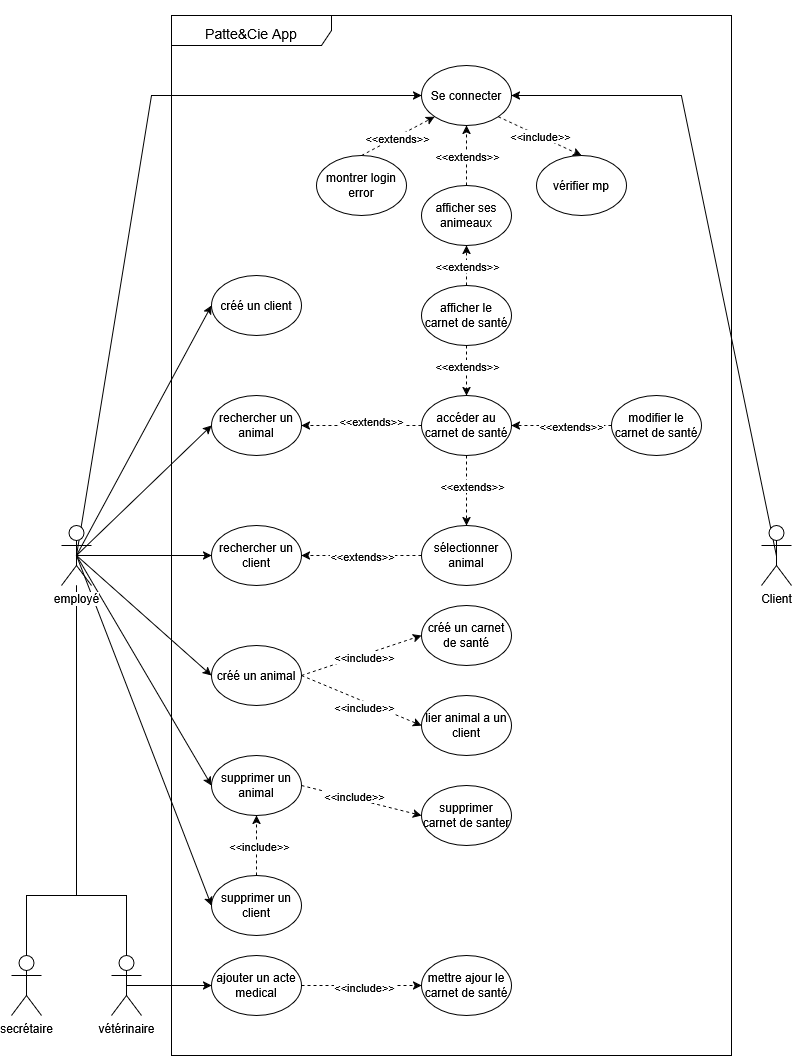

The diagram above was exported from draw.io. Its source (the exported page's mxGraphModel, read from the mxfile embedded in the PNG):
<mxGraphModel dx="2066" dy="1111" grid="1" gridSize="10" guides="1" tooltips="1" connect="1" arrows="1" fold="1" page="1" pageScale="1" pageWidth="827" pageHeight="1169" math="0" shadow="0">
  <root>
    <mxCell id="0" />
    <mxCell id="1" parent="0" />
    <mxCell id="kZhcnatS_eQz8XsiTCoy-32" style="edgeStyle=none;rounded=0;orthogonalLoop=1;jettySize=auto;html=1;exitX=0.5;exitY=0.5;exitDx=0;exitDy=0;exitPerimeter=0;entryX=0;entryY=0.5;entryDx=0;entryDy=0;" edge="1" parent="1" source="kZhcnatS_eQz8XsiTCoy-1" target="kZhcnatS_eQz8XsiTCoy-17">
      <mxGeometry relative="1" as="geometry" />
    </mxCell>
    <mxCell id="kZhcnatS_eQz8XsiTCoy-72" style="edgeStyle=orthogonalEdgeStyle;rounded=0;orthogonalLoop=1;jettySize=auto;html=1;exitX=0.5;exitY=0.5;exitDx=0;exitDy=0;exitPerimeter=0;endArrow=none;endFill=0;" edge="1" parent="1" source="kZhcnatS_eQz8XsiTCoy-1" target="kZhcnatS_eQz8XsiTCoy-69">
      <mxGeometry relative="1" as="geometry">
        <Array as="points">
          <mxPoint x="139" y="930" />
          <mxPoint x="89" y="930" />
        </Array>
      </mxGeometry>
    </mxCell>
    <mxCell id="kZhcnatS_eQz8XsiTCoy-1" value="&lt;div&gt;vétérinaire&lt;/div&gt;" style="shape=umlActor;verticalLabelPosition=bottom;verticalAlign=top;html=1;outlineConnect=0;" vertex="1" parent="1">
      <mxGeometry x="124" y="990" width="30" height="60" as="geometry" />
    </mxCell>
    <mxCell id="kZhcnatS_eQz8XsiTCoy-71" style="edgeStyle=orthogonalEdgeStyle;rounded=0;orthogonalLoop=1;jettySize=auto;html=1;exitX=0.5;exitY=0;exitDx=0;exitDy=0;exitPerimeter=0;endArrow=none;endFill=0;" edge="1" parent="1" source="kZhcnatS_eQz8XsiTCoy-5" target="kZhcnatS_eQz8XsiTCoy-69">
      <mxGeometry relative="1" as="geometry">
        <Array as="points">
          <mxPoint x="39" y="930" />
          <mxPoint x="89" y="930" />
        </Array>
      </mxGeometry>
    </mxCell>
    <mxCell id="kZhcnatS_eQz8XsiTCoy-5" value="secrétaire" style="shape=umlActor;verticalLabelPosition=bottom;verticalAlign=top;html=1;outlineConnect=0;" vertex="1" parent="1">
      <mxGeometry x="24" y="990" width="30" height="60" as="geometry" />
    </mxCell>
    <mxCell id="kZhcnatS_eQz8XsiTCoy-30" style="edgeStyle=none;rounded=0;orthogonalLoop=1;jettySize=auto;html=1;exitX=0.5;exitY=0.5;exitDx=0;exitDy=0;exitPerimeter=0;entryX=1;entryY=0.5;entryDx=0;entryDy=0;" edge="1" parent="1" source="kZhcnatS_eQz8XsiTCoy-10" target="kZhcnatS_eQz8XsiTCoy-2">
      <mxGeometry relative="1" as="geometry">
        <Array as="points">
          <mxPoint x="694" y="130" />
        </Array>
      </mxGeometry>
    </mxCell>
    <mxCell id="kZhcnatS_eQz8XsiTCoy-10" value="&lt;div&gt;Client&lt;/div&gt;" style="shape=umlActor;verticalLabelPosition=bottom;verticalAlign=top;html=1;outlineConnect=0;" vertex="1" parent="1">
      <mxGeometry x="774" y="560" width="30" height="60" as="geometry" />
    </mxCell>
    <mxCell id="kZhcnatS_eQz8XsiTCoy-28" value="&lt;h1 tabindex=&quot;-1&quot; class=&quot;heading-element&quot; dir=&quot;auto&quot;&gt;&lt;span style=&quot;font-weight: normal;&quot;&gt;&lt;font style=&quot;font-size: 14px;&quot;&gt;Patte&amp;amp;Cie App&lt;/font&gt;&lt;/span&gt;&lt;/h1&gt;" style="shape=umlFrame;whiteSpace=wrap;html=1;pointerEvents=0;recursiveResize=0;container=1;collapsible=0;width=160;" vertex="1" parent="1">
      <mxGeometry x="184" y="50" width="560" height="1040" as="geometry" />
    </mxCell>
    <mxCell id="kZhcnatS_eQz8XsiTCoy-16" value="créé un client" style="ellipse;whiteSpace=wrap;html=1;" vertex="1" parent="kZhcnatS_eQz8XsiTCoy-28">
      <mxGeometry x="40" y="260" width="90" height="60" as="geometry" />
    </mxCell>
    <mxCell id="kZhcnatS_eQz8XsiTCoy-46" style="edgeStyle=none;rounded=0;orthogonalLoop=1;jettySize=auto;html=1;exitX=1;exitY=1;exitDx=0;exitDy=0;entryX=0.5;entryY=0;entryDx=0;entryDy=0;dashed=1;" edge="1" parent="kZhcnatS_eQz8XsiTCoy-28" source="kZhcnatS_eQz8XsiTCoy-2" target="kZhcnatS_eQz8XsiTCoy-40">
      <mxGeometry relative="1" as="geometry" />
    </mxCell>
    <mxCell id="kZhcnatS_eQz8XsiTCoy-56" value="&amp;lt;&amp;lt;include&amp;gt;&amp;gt;" style="edgeLabel;html=1;align=center;verticalAlign=middle;resizable=0;points=[];" vertex="1" connectable="0" parent="kZhcnatS_eQz8XsiTCoy-46">
      <mxGeometry x="0.0026" relative="1" as="geometry">
        <mxPoint as="offset" />
      </mxGeometry>
    </mxCell>
    <mxCell id="kZhcnatS_eQz8XsiTCoy-2" value="Se connecter" style="ellipse;whiteSpace=wrap;html=1;" vertex="1" parent="kZhcnatS_eQz8XsiTCoy-28">
      <mxGeometry x="250" y="50" width="90" height="60" as="geometry" />
    </mxCell>
    <mxCell id="kZhcnatS_eQz8XsiTCoy-91" style="edgeStyle=none;rounded=0;orthogonalLoop=1;jettySize=auto;html=1;entryX=0.5;entryY=1;entryDx=0;entryDy=0;dashed=1;exitX=0.5;exitY=0;exitDx=0;exitDy=0;" edge="1" parent="kZhcnatS_eQz8XsiTCoy-28" source="kZhcnatS_eQz8XsiTCoy-94" target="kZhcnatS_eQz8XsiTCoy-2">
      <mxGeometry relative="1" as="geometry">
        <mxPoint x="295" y="180" as="sourcePoint" />
      </mxGeometry>
    </mxCell>
    <mxCell id="kZhcnatS_eQz8XsiTCoy-92" style="edgeStyle=none;rounded=0;orthogonalLoop=1;jettySize=auto;html=1;exitX=0.5;exitY=1;exitDx=0;exitDy=0;entryX=0.5;entryY=0;entryDx=0;entryDy=0;dashed=1;" edge="1" parent="kZhcnatS_eQz8XsiTCoy-28" source="kZhcnatS_eQz8XsiTCoy-18" target="kZhcnatS_eQz8XsiTCoy-11">
      <mxGeometry relative="1" as="geometry" />
    </mxCell>
    <mxCell id="kZhcnatS_eQz8XsiTCoy-102" style="edgeStyle=none;rounded=0;orthogonalLoop=1;jettySize=auto;html=1;exitX=0.5;exitY=0;exitDx=0;exitDy=0;entryX=0.5;entryY=1;entryDx=0;entryDy=0;dashed=1;" edge="1" parent="kZhcnatS_eQz8XsiTCoy-28" source="kZhcnatS_eQz8XsiTCoy-18" target="kZhcnatS_eQz8XsiTCoy-94">
      <mxGeometry relative="1" as="geometry" />
    </mxCell>
    <mxCell id="kZhcnatS_eQz8XsiTCoy-18" value="afficher le carnet de santé" style="ellipse;whiteSpace=wrap;html=1;" vertex="1" parent="kZhcnatS_eQz8XsiTCoy-28">
      <mxGeometry x="250" y="270" width="90" height="60" as="geometry" />
    </mxCell>
    <mxCell id="kZhcnatS_eQz8XsiTCoy-40" value="vérifier mp" style="ellipse;whiteSpace=wrap;html=1;" vertex="1" parent="kZhcnatS_eQz8XsiTCoy-28">
      <mxGeometry x="365" y="140" width="90" height="60" as="geometry" />
    </mxCell>
    <mxCell id="kZhcnatS_eQz8XsiTCoy-47" style="edgeStyle=none;rounded=0;orthogonalLoop=1;jettySize=auto;html=1;exitX=0.5;exitY=0;exitDx=0;exitDy=0;entryX=0;entryY=1;entryDx=0;entryDy=0;dashed=1;" edge="1" parent="kZhcnatS_eQz8XsiTCoy-28" source="kZhcnatS_eQz8XsiTCoy-41" target="kZhcnatS_eQz8XsiTCoy-2">
      <mxGeometry relative="1" as="geometry" />
    </mxCell>
    <mxCell id="kZhcnatS_eQz8XsiTCoy-61" value="&amp;lt;&amp;lt;extends&amp;gt;&amp;gt;" style="edgeLabel;html=1;align=center;verticalAlign=middle;resizable=0;points=[];" vertex="1" connectable="0" parent="kZhcnatS_eQz8XsiTCoy-47">
      <mxGeometry x="-0.04" y="-1" relative="1" as="geometry">
        <mxPoint as="offset" />
      </mxGeometry>
    </mxCell>
    <mxCell id="kZhcnatS_eQz8XsiTCoy-41" value="&lt;div&gt;montrer login error&lt;/div&gt;" style="ellipse;whiteSpace=wrap;html=1;" vertex="1" parent="kZhcnatS_eQz8XsiTCoy-28">
      <mxGeometry x="145" y="140" width="90" height="60" as="geometry" />
    </mxCell>
    <mxCell id="kZhcnatS_eQz8XsiTCoy-87" value="&amp;lt;&amp;lt;extends&amp;gt;&amp;gt;" style="edgeLabel;html=1;align=center;verticalAlign=middle;resizable=0;points=[];" vertex="1" connectable="0" parent="kZhcnatS_eQz8XsiTCoy-28">
      <mxGeometry x="295" y="350" as="geometry" />
    </mxCell>
    <mxCell id="kZhcnatS_eQz8XsiTCoy-88" value="&amp;lt;&amp;lt;extends&amp;gt;&amp;gt;" style="edgeLabel;html=1;align=center;verticalAlign=middle;resizable=0;points=[];" vertex="1" connectable="0" parent="kZhcnatS_eQz8XsiTCoy-28">
      <mxGeometry x="295" y="140" as="geometry" />
    </mxCell>
    <mxCell id="kZhcnatS_eQz8XsiTCoy-55" style="edgeStyle=none;rounded=0;orthogonalLoop=1;jettySize=auto;html=1;exitX=1;exitY=0.5;exitDx=0;exitDy=0;entryX=0;entryY=0.5;entryDx=0;entryDy=0;dashed=1;" edge="1" parent="kZhcnatS_eQz8XsiTCoy-28" source="kZhcnatS_eQz8XsiTCoy-14" target="kZhcnatS_eQz8XsiTCoy-15">
      <mxGeometry relative="1" as="geometry" />
    </mxCell>
    <mxCell id="kZhcnatS_eQz8XsiTCoy-96" style="edgeStyle=none;rounded=0;orthogonalLoop=1;jettySize=auto;html=1;exitX=1;exitY=0.5;exitDx=0;exitDy=0;entryX=0;entryY=0.5;entryDx=0;entryDy=0;dashed=1;" edge="1" parent="kZhcnatS_eQz8XsiTCoy-28" source="kZhcnatS_eQz8XsiTCoy-14" target="kZhcnatS_eQz8XsiTCoy-95">
      <mxGeometry relative="1" as="geometry" />
    </mxCell>
    <mxCell id="kZhcnatS_eQz8XsiTCoy-14" value="créé un animal" style="ellipse;whiteSpace=wrap;html=1;" vertex="1" parent="kZhcnatS_eQz8XsiTCoy-28">
      <mxGeometry x="40" y="630" width="90" height="60" as="geometry" />
    </mxCell>
    <mxCell id="kZhcnatS_eQz8XsiTCoy-13" value="&lt;div&gt;rechercher un client&lt;/div&gt;" style="ellipse;whiteSpace=wrap;html=1;" vertex="1" parent="kZhcnatS_eQz8XsiTCoy-28">
      <mxGeometry x="40" y="510" width="90" height="60" as="geometry" />
    </mxCell>
    <mxCell id="kZhcnatS_eQz8XsiTCoy-12" value="&lt;div&gt;rechercher un animal&lt;/div&gt;" style="ellipse;whiteSpace=wrap;html=1;" vertex="1" parent="kZhcnatS_eQz8XsiTCoy-28">
      <mxGeometry x="40" y="380" width="90" height="60" as="geometry" />
    </mxCell>
    <mxCell id="kZhcnatS_eQz8XsiTCoy-51" style="edgeStyle=none;rounded=0;orthogonalLoop=1;jettySize=auto;html=1;exitX=0;exitY=0.5;exitDx=0;exitDy=0;entryX=1;entryY=0.5;entryDx=0;entryDy=0;dashed=1;" edge="1" parent="kZhcnatS_eQz8XsiTCoy-28" source="kZhcnatS_eQz8XsiTCoy-11" target="kZhcnatS_eQz8XsiTCoy-12">
      <mxGeometry relative="1" as="geometry" />
    </mxCell>
    <mxCell id="kZhcnatS_eQz8XsiTCoy-54" style="edgeStyle=none;rounded=0;orthogonalLoop=1;jettySize=auto;html=1;exitX=0.5;exitY=1;exitDx=0;exitDy=0;entryX=0.5;entryY=0;entryDx=0;entryDy=0;dashed=1;" edge="1" parent="kZhcnatS_eQz8XsiTCoy-28" source="kZhcnatS_eQz8XsiTCoy-11" target="kZhcnatS_eQz8XsiTCoy-42">
      <mxGeometry relative="1" as="geometry">
        <Array as="points" />
      </mxGeometry>
    </mxCell>
    <mxCell id="kZhcnatS_eQz8XsiTCoy-11" value="accéder au carnet de santé" style="ellipse;whiteSpace=wrap;html=1;" vertex="1" parent="kZhcnatS_eQz8XsiTCoy-28">
      <mxGeometry x="250" y="380" width="90" height="60" as="geometry" />
    </mxCell>
    <mxCell id="kZhcnatS_eQz8XsiTCoy-100" style="edgeStyle=none;rounded=0;orthogonalLoop=1;jettySize=auto;html=1;exitX=1;exitY=0.5;exitDx=0;exitDy=0;entryX=0;entryY=0.5;entryDx=0;entryDy=0;dashed=1;" edge="1" parent="kZhcnatS_eQz8XsiTCoy-28" source="kZhcnatS_eQz8XsiTCoy-17" target="kZhcnatS_eQz8XsiTCoy-99">
      <mxGeometry relative="1" as="geometry" />
    </mxCell>
    <mxCell id="kZhcnatS_eQz8XsiTCoy-17" value="ajouter un acte medical" style="ellipse;whiteSpace=wrap;html=1;" vertex="1" parent="kZhcnatS_eQz8XsiTCoy-28">
      <mxGeometry x="40" y="940" width="90" height="60" as="geometry" />
    </mxCell>
    <mxCell id="kZhcnatS_eQz8XsiTCoy-15" value="&lt;div&gt;créé un carnet de santé&lt;/div&gt;" style="ellipse;whiteSpace=wrap;html=1;" vertex="1" parent="kZhcnatS_eQz8XsiTCoy-28">
      <mxGeometry x="250" y="590" width="90" height="60" as="geometry" />
    </mxCell>
    <mxCell id="kZhcnatS_eQz8XsiTCoy-53" style="edgeStyle=none;rounded=0;orthogonalLoop=1;jettySize=auto;html=1;exitX=0;exitY=0.5;exitDx=0;exitDy=0;entryX=1;entryY=0.5;entryDx=0;entryDy=0;dashed=1;" edge="1" parent="kZhcnatS_eQz8XsiTCoy-28" source="kZhcnatS_eQz8XsiTCoy-42" target="kZhcnatS_eQz8XsiTCoy-13">
      <mxGeometry relative="1" as="geometry" />
    </mxCell>
    <mxCell id="kZhcnatS_eQz8XsiTCoy-42" value="sélectionner animal" style="ellipse;whiteSpace=wrap;html=1;" vertex="1" parent="kZhcnatS_eQz8XsiTCoy-28">
      <mxGeometry x="250" y="510" width="90" height="60" as="geometry" />
    </mxCell>
    <mxCell id="kZhcnatS_eQz8XsiTCoy-57" value="&amp;lt;&amp;lt;include&amp;gt;&amp;gt;" style="edgeLabel;html=1;align=center;verticalAlign=middle;resizable=0;points=[];" vertex="1" connectable="0" parent="kZhcnatS_eQz8XsiTCoy-28">
      <mxGeometry x="190" y="650" as="geometry">
        <mxPoint x="2" y="-9" as="offset" />
      </mxGeometry>
    </mxCell>
    <mxCell id="kZhcnatS_eQz8XsiTCoy-64" value="&amp;lt;&amp;lt;extends&amp;gt;&amp;gt;" style="edgeLabel;html=1;align=center;verticalAlign=middle;resizable=0;points=[];" vertex="1" connectable="0" parent="kZhcnatS_eQz8XsiTCoy-28">
      <mxGeometry x="200" y="410" as="geometry">
        <mxPoint x="-1" y="-5" as="offset" />
      </mxGeometry>
    </mxCell>
    <mxCell id="kZhcnatS_eQz8XsiTCoy-66" value="&amp;lt;&amp;lt;extends&amp;gt;&amp;gt;" style="edgeLabel;html=1;align=center;verticalAlign=middle;resizable=0;points=[];" vertex="1" connectable="0" parent="kZhcnatS_eQz8XsiTCoy-28">
      <mxGeometry x="190" y="540" as="geometry" />
    </mxCell>
    <mxCell id="kZhcnatS_eQz8XsiTCoy-90" style="edgeStyle=none;rounded=0;orthogonalLoop=1;jettySize=auto;html=1;exitX=0;exitY=0.5;exitDx=0;exitDy=0;entryX=1;entryY=0.5;entryDx=0;entryDy=0;dashed=1;" edge="1" parent="kZhcnatS_eQz8XsiTCoy-28" source="kZhcnatS_eQz8XsiTCoy-89" target="kZhcnatS_eQz8XsiTCoy-11">
      <mxGeometry relative="1" as="geometry" />
    </mxCell>
    <mxCell id="kZhcnatS_eQz8XsiTCoy-89" value="&lt;div&gt;modifier le carnet de&amp;nbsp;santé&lt;/div&gt;" style="ellipse;whiteSpace=wrap;html=1;" vertex="1" parent="kZhcnatS_eQz8XsiTCoy-28">
      <mxGeometry x="440" y="380" width="90" height="60" as="geometry" />
    </mxCell>
    <mxCell id="kZhcnatS_eQz8XsiTCoy-93" value="&amp;lt;&amp;lt;extends&amp;gt;&amp;gt;" style="edgeLabel;html=1;align=center;verticalAlign=middle;resizable=0;points=[];" vertex="1" connectable="0" parent="kZhcnatS_eQz8XsiTCoy-28">
      <mxGeometry x="400" y="415" as="geometry">
        <mxPoint x="-1" y="-5" as="offset" />
      </mxGeometry>
    </mxCell>
    <mxCell id="kZhcnatS_eQz8XsiTCoy-80" value="&amp;lt;&amp;lt;extends&amp;gt;&amp;gt;" style="edgeLabel;html=1;align=center;verticalAlign=middle;resizable=0;points=[];" vertex="1" connectable="0" parent="kZhcnatS_eQz8XsiTCoy-28">
      <mxGeometry x="300" y="470" as="geometry" />
    </mxCell>
    <mxCell id="kZhcnatS_eQz8XsiTCoy-94" value="afficher ses animeaux" style="ellipse;whiteSpace=wrap;html=1;" vertex="1" parent="kZhcnatS_eQz8XsiTCoy-28">
      <mxGeometry x="250" y="170" width="90" height="60" as="geometry" />
    </mxCell>
    <mxCell id="kZhcnatS_eQz8XsiTCoy-95" value="lier animal a un client" style="ellipse;whiteSpace=wrap;html=1;" vertex="1" parent="kZhcnatS_eQz8XsiTCoy-28">
      <mxGeometry x="250" y="680" width="90" height="60" as="geometry" />
    </mxCell>
    <mxCell id="kZhcnatS_eQz8XsiTCoy-98" value="&amp;lt;&amp;lt;include&amp;gt;&amp;gt;" style="edgeLabel;html=1;align=center;verticalAlign=middle;resizable=0;points=[];" vertex="1" connectable="0" parent="kZhcnatS_eQz8XsiTCoy-28">
      <mxGeometry x="190" y="700" as="geometry">
        <mxPoint x="2" y="-9" as="offset" />
      </mxGeometry>
    </mxCell>
    <mxCell id="kZhcnatS_eQz8XsiTCoy-99" value="&lt;div&gt;mettre ajour le carnet de santé&lt;/div&gt;" style="ellipse;whiteSpace=wrap;html=1;" vertex="1" parent="kZhcnatS_eQz8XsiTCoy-28">
      <mxGeometry x="250" y="940" width="90" height="60" as="geometry" />
    </mxCell>
    <mxCell id="kZhcnatS_eQz8XsiTCoy-101" value="&amp;lt;&amp;lt;include&amp;gt;&amp;gt;" style="edgeLabel;html=1;align=center;verticalAlign=middle;resizable=0;points=[];" vertex="1" connectable="0" parent="kZhcnatS_eQz8XsiTCoy-28">
      <mxGeometry x="190" y="980" as="geometry">
        <mxPoint x="2" y="-9" as="offset" />
      </mxGeometry>
    </mxCell>
    <mxCell id="kZhcnatS_eQz8XsiTCoy-104" value="&amp;lt;&amp;lt;extends&amp;gt;&amp;gt;" style="edgeLabel;html=1;align=center;verticalAlign=middle;resizable=0;points=[];" vertex="1" connectable="0" parent="kZhcnatS_eQz8XsiTCoy-28">
      <mxGeometry x="295" y="250" as="geometry" />
    </mxCell>
    <mxCell id="kZhcnatS_eQz8XsiTCoy-113" style="edgeStyle=none;rounded=0;orthogonalLoop=1;jettySize=auto;html=1;exitX=1;exitY=0.5;exitDx=0;exitDy=0;entryX=0;entryY=0.5;entryDx=0;entryDy=0;dashed=1;" edge="1" parent="kZhcnatS_eQz8XsiTCoy-28" source="kZhcnatS_eQz8XsiTCoy-106" target="kZhcnatS_eQz8XsiTCoy-111">
      <mxGeometry relative="1" as="geometry" />
    </mxCell>
    <mxCell id="kZhcnatS_eQz8XsiTCoy-106" value="supprimer un animal" style="ellipse;whiteSpace=wrap;html=1;" vertex="1" parent="kZhcnatS_eQz8XsiTCoy-28">
      <mxGeometry x="40" y="740" width="90" height="60" as="geometry" />
    </mxCell>
    <mxCell id="kZhcnatS_eQz8XsiTCoy-114" style="edgeStyle=none;rounded=0;orthogonalLoop=1;jettySize=auto;html=1;exitX=0.5;exitY=0;exitDx=0;exitDy=0;entryX=0.5;entryY=1;entryDx=0;entryDy=0;dashed=1;" edge="1" parent="kZhcnatS_eQz8XsiTCoy-28" source="kZhcnatS_eQz8XsiTCoy-108" target="kZhcnatS_eQz8XsiTCoy-106">
      <mxGeometry relative="1" as="geometry" />
    </mxCell>
    <mxCell id="kZhcnatS_eQz8XsiTCoy-108" value="supprimer un client" style="ellipse;whiteSpace=wrap;html=1;" vertex="1" parent="kZhcnatS_eQz8XsiTCoy-28">
      <mxGeometry x="40" y="860" width="90" height="60" as="geometry" />
    </mxCell>
    <mxCell id="kZhcnatS_eQz8XsiTCoy-111" value="supprimer carnet de santer" style="ellipse;whiteSpace=wrap;html=1;" vertex="1" parent="kZhcnatS_eQz8XsiTCoy-28">
      <mxGeometry x="250" y="770" width="90" height="60" as="geometry" />
    </mxCell>
    <mxCell id="kZhcnatS_eQz8XsiTCoy-116" value="&amp;lt;&amp;lt;include&amp;gt;&amp;gt;" style="edgeLabel;html=1;align=center;verticalAlign=middle;resizable=0;points=[];" vertex="1" connectable="0" parent="kZhcnatS_eQz8XsiTCoy-28">
      <mxGeometry x="180" y="789" as="geometry">
        <mxPoint x="2" y="-9" as="offset" />
      </mxGeometry>
    </mxCell>
    <mxCell id="kZhcnatS_eQz8XsiTCoy-115" value="&amp;lt;&amp;lt;include&amp;gt;&amp;gt;" style="edgeLabel;html=1;align=center;verticalAlign=middle;resizable=0;points=[];" vertex="1" connectable="0" parent="kZhcnatS_eQz8XsiTCoy-28">
      <mxGeometry x="85" y="839" as="geometry">
        <mxPoint x="2" y="-9" as="offset" />
      </mxGeometry>
    </mxCell>
    <mxCell id="kZhcnatS_eQz8XsiTCoy-74" style="rounded=0;orthogonalLoop=1;jettySize=auto;html=1;exitX=0.5;exitY=0.5;exitDx=0;exitDy=0;exitPerimeter=0;entryX=0;entryY=0.5;entryDx=0;entryDy=0;" edge="1" parent="1" source="kZhcnatS_eQz8XsiTCoy-69" target="kZhcnatS_eQz8XsiTCoy-12">
      <mxGeometry relative="1" as="geometry" />
    </mxCell>
    <mxCell id="kZhcnatS_eQz8XsiTCoy-75" style="rounded=0;orthogonalLoop=1;jettySize=auto;html=1;exitX=0.5;exitY=0.5;exitDx=0;exitDy=0;exitPerimeter=0;entryX=0;entryY=0.5;entryDx=0;entryDy=0;" edge="1" parent="1" source="kZhcnatS_eQz8XsiTCoy-69" target="kZhcnatS_eQz8XsiTCoy-13">
      <mxGeometry relative="1" as="geometry" />
    </mxCell>
    <mxCell id="kZhcnatS_eQz8XsiTCoy-76" style="rounded=0;orthogonalLoop=1;jettySize=auto;html=1;exitX=0.5;exitY=0.5;exitDx=0;exitDy=0;exitPerimeter=0;entryX=0;entryY=0.5;entryDx=0;entryDy=0;" edge="1" parent="1" source="kZhcnatS_eQz8XsiTCoy-69" target="kZhcnatS_eQz8XsiTCoy-14">
      <mxGeometry relative="1" as="geometry" />
    </mxCell>
    <mxCell id="kZhcnatS_eQz8XsiTCoy-77" style="edgeStyle=none;rounded=0;orthogonalLoop=1;jettySize=auto;html=1;exitX=0.5;exitY=0.5;exitDx=0;exitDy=0;exitPerimeter=0;entryX=0;entryY=0.5;entryDx=0;entryDy=0;" edge="1" parent="1" source="kZhcnatS_eQz8XsiTCoy-69" target="kZhcnatS_eQz8XsiTCoy-16">
      <mxGeometry relative="1" as="geometry" />
    </mxCell>
    <mxCell id="kZhcnatS_eQz8XsiTCoy-78" style="edgeStyle=none;rounded=0;orthogonalLoop=1;jettySize=auto;html=1;exitX=0.5;exitY=0.5;exitDx=0;exitDy=0;exitPerimeter=0;entryX=0;entryY=0.5;entryDx=0;entryDy=0;" edge="1" parent="1" source="kZhcnatS_eQz8XsiTCoy-69" target="kZhcnatS_eQz8XsiTCoy-2">
      <mxGeometry relative="1" as="geometry">
        <Array as="points">
          <mxPoint x="164" y="130" />
        </Array>
      </mxGeometry>
    </mxCell>
    <mxCell id="kZhcnatS_eQz8XsiTCoy-107" style="edgeStyle=none;rounded=0;orthogonalLoop=1;jettySize=auto;html=1;exitX=0.5;exitY=0.5;exitDx=0;exitDy=0;exitPerimeter=0;entryX=0;entryY=0.5;entryDx=0;entryDy=0;" edge="1" parent="1" source="kZhcnatS_eQz8XsiTCoy-69" target="kZhcnatS_eQz8XsiTCoy-106">
      <mxGeometry relative="1" as="geometry" />
    </mxCell>
    <mxCell id="kZhcnatS_eQz8XsiTCoy-109" style="edgeStyle=none;rounded=0;orthogonalLoop=1;jettySize=auto;html=1;exitX=0.5;exitY=0.5;exitDx=0;exitDy=0;exitPerimeter=0;entryX=0;entryY=0.5;entryDx=0;entryDy=0;" edge="1" parent="1" source="kZhcnatS_eQz8XsiTCoy-69" target="kZhcnatS_eQz8XsiTCoy-108">
      <mxGeometry relative="1" as="geometry" />
    </mxCell>
    <mxCell id="kZhcnatS_eQz8XsiTCoy-69" value="&lt;span style=&quot;background-color: light-dark(#ffffff, var(--ge-dark-color, #121212));&quot;&gt;employé&lt;/span&gt;" style="shape=umlActor;verticalLabelPosition=bottom;verticalAlign=top;html=1;outlineConnect=0;" vertex="1" parent="1">
      <mxGeometry x="74" y="560" width="30" height="60" as="geometry" />
    </mxCell>
  </root>
</mxGraphModel>